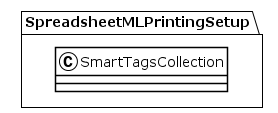

The diagram above was rendered by PlantUML. Its source (embedded in the PNG):
@startuml
!theme plain
package SpreadsheetMLPrintingSetup {
class SmartTagsCollection {
}
}
@enduml